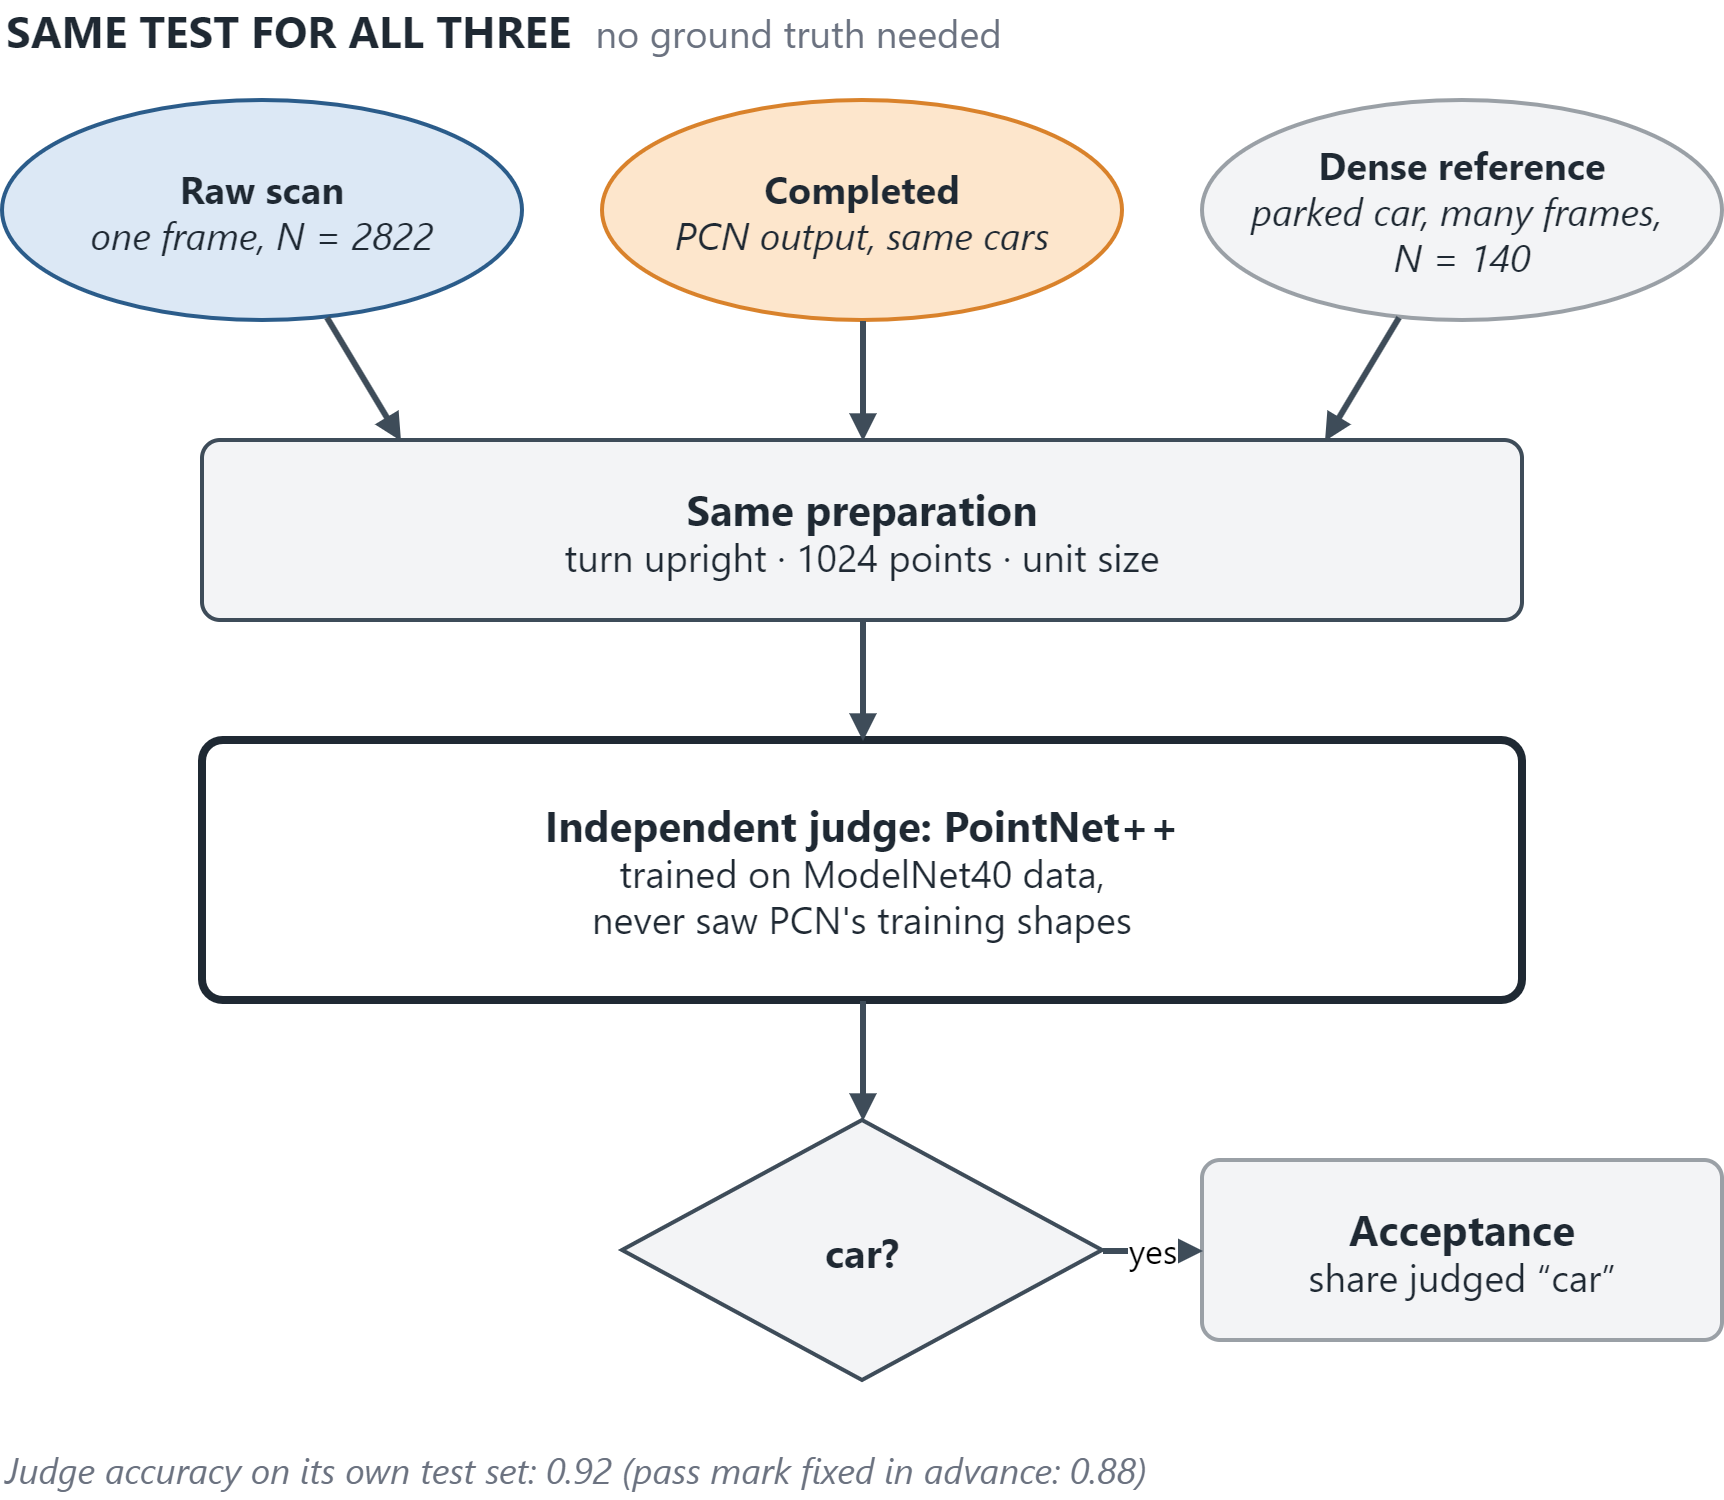

The diagram above was exported from draw.io. Its source (the exported page's mxGraphModel, read from the mxfile embedded in the PNG):
<mxGraphModel dx="1837" dy="1160" grid="1" gridSize="10" guides="1" tooltips="1" connect="1" arrows="1" fold="1" page="1" pageScale="1" pageWidth="900" pageHeight="780" math="0" shadow="0">
  <root>
    <mxCell id="0" />
    <mxCell id="1" parent="0" />
    <mxCell id="lane" parent="1" style="text;html=1;align=left;verticalAlign=middle;fontSize=22;fontStyle=1;fontFamily=Segoe UI;fontColor=#1F2933;" value="SAME TEST FOR ALL THREE &amp;nbsp;&lt;span style=&quot;font-weight:normal;font-size:19px;color:#6B7280&quot;&gt;no ground truth needed&lt;/span&gt;" vertex="1">
      <mxGeometry height="30" width="860" x="20" as="geometry" />
    </mxCell>
    <mxCell id="raw" parent="1" style="ellipse;whiteSpace=wrap;html=1;fillColor=#DCE8F5;strokeColor=#2B5C8A;strokeWidth=2;fontSize=19;fontFamily=Segoe UI;fontColor=#1F2933;" value="&lt;b&gt;Raw scan&lt;/b&gt;&lt;br&gt;&lt;i&gt;one frame, N = 2822&lt;/i&gt;" vertex="1">
      <mxGeometry height="110" width="260" x="20" y="50" as="geometry" />
    </mxCell>
    <mxCell id="comp" parent="1" style="ellipse;whiteSpace=wrap;html=1;fillColor=#FDE6CC;strokeColor=#D9822B;strokeWidth=2;fontSize=19;fontFamily=Segoe UI;fontColor=#1F2933;" value="&lt;b&gt;Completed&lt;/b&gt;&lt;br&gt;&lt;i&gt;PCN output, same cars&lt;/i&gt;" vertex="1">
      <mxGeometry height="110" width="260" x="320" y="50" as="geometry" />
    </mxCell>
    <mxCell id="ref" parent="1" style="ellipse;whiteSpace=wrap;html=1;fillColor=#F3F4F6;strokeColor=#9AA0A6;strokeWidth=2;fontSize=19;fontFamily=Segoe UI;fontColor=#1F2933;" value="&lt;b&gt;Dense reference&lt;/b&gt;&lt;br&gt;&lt;i&gt;parked car, many frames,&amp;nbsp;&lt;/i&gt;&lt;div&gt;&lt;i&gt;N = 140&lt;/i&gt;&lt;/div&gt;" vertex="1">
      <mxGeometry height="110" width="260" x="620" y="50" as="geometry" />
    </mxCell>
    <mxCell id="prep" parent="1" style="rounded=1;arcSize=10;whiteSpace=wrap;html=1;fillColor=#F3F4F6;strokeColor=#3E4C59;strokeWidth=2;fontSize=19;fontFamily=Segoe UI;fontColor=#1F2933;" value="&lt;span style=&quot;font-size: 21px;&quot;&gt;&lt;b&gt;Same preparation&lt;/b&gt;&lt;/span&gt;&lt;br&gt;turn upright · 1024 points · unit size" vertex="1">
      <mxGeometry height="90" width="660" x="120" y="220" as="geometry" />
    </mxCell>
    <mxCell id="judge" parent="1" style="rounded=1;arcSize=8;whiteSpace=wrap;html=1;fillColor=#FFFFFF;strokeColor=#1F2933;strokeWidth=4;fontSize=19;fontFamily=Segoe UI;fontColor=#1F2933;" value="&lt;span style=&quot;font-size: 21px;&quot;&gt;&lt;b&gt;Independent judge: PointNet++&lt;/b&gt;&lt;/span&gt;&lt;br&gt;trained on ModelNet40 data,&lt;br&gt;never saw PCN's training shapes" vertex="1">
      <mxGeometry height="130" width="660" x="120" y="370" as="geometry" />
    </mxCell>
    <mxCell id="dec" parent="1" style="rhombus;whiteSpace=wrap;html=1;fillColor=#F3F4F6;strokeColor=#3E4C59;strokeWidth=2;fontSize=20;fontStyle=1;fontFamily=Segoe UI;fontColor=#1F2933;" value="car?" vertex="1">
      <mxGeometry height="130" width="240" x="330" y="560" as="geometry" />
    </mxCell>
    <mxCell id="out" parent="1" style="rounded=1;arcSize=10;whiteSpace=wrap;html=1;fillColor=#F3F4F6;strokeColor=#9AA0A6;strokeWidth=2;fontSize=19;fontFamily=Segoe UI;fontColor=#1F2933;" value="&lt;span style=&quot;font-size: 21px;&quot;&gt;&lt;b&gt;Acceptance&lt;/b&gt;&lt;/span&gt;&lt;br&gt;share judged “car”" vertex="1">
      <mxGeometry height="90" width="260" x="620" y="580" as="geometry" />
    </mxCell>
    <mxCell id="n1" parent="1" style="text;html=1;align=left;verticalAlign=middle;fontSize=18;fontStyle=2;fontFamily=Segoe UI;fontColor=#6B7280;" value="Judge accuracy on its own test set: 0.92&lt;span style=&quot;background-color: transparent; color: light-dark(rgb(107, 114, 128), rgb(134, 140, 152));&quot;&gt;&amp;nbsp;(pass mark fixed in advance: 0.88)&lt;/span&gt;" vertex="1">
      <mxGeometry height="30" width="860" x="20" y="720" as="geometry" />
    </mxCell>
    <mxCell id="e1" edge="1" parent="1" source="raw" style="endArrow=block;endFill=1;html=1;strokeColor=#3E4C59;strokeWidth=3;fontSize=17;fontFamily=Segoe UI;labelBackgroundColor=#FFFFFF;entryX=0.15;entryY=0;entryDx=0;entryDy=0;" target="prep" value="">
      <mxGeometry relative="1" as="geometry" />
    </mxCell>
    <mxCell id="e2" edge="1" parent="1" source="comp" style="endArrow=block;endFill=1;html=1;strokeColor=#3E4C59;strokeWidth=3;fontSize=17;fontFamily=Segoe UI;labelBackgroundColor=#FFFFFF;entryX=0.5;entryY=0;entryDx=0;entryDy=0;" target="prep" value="">
      <mxGeometry relative="1" as="geometry" />
    </mxCell>
    <mxCell id="e3" edge="1" parent="1" source="ref" style="endArrow=block;endFill=1;html=1;strokeColor=#3E4C59;strokeWidth=3;fontSize=17;fontFamily=Segoe UI;labelBackgroundColor=#FFFFFF;entryX=0.85;entryY=0;entryDx=0;entryDy=0;" target="prep" value="">
      <mxGeometry relative="1" as="geometry" />
    </mxCell>
    <mxCell id="e4" edge="1" parent="1" source="prep" style="endArrow=block;endFill=1;html=1;strokeColor=#3E4C59;strokeWidth=3;fontSize=17;fontFamily=Segoe UI;labelBackgroundColor=#FFFFFF;" target="judge" value="">
      <mxGeometry relative="1" as="geometry" />
    </mxCell>
    <mxCell id="e5" edge="1" parent="1" source="judge" style="endArrow=block;endFill=1;html=1;strokeColor=#3E4C59;strokeWidth=3;fontSize=17;fontFamily=Segoe UI;labelBackgroundColor=#FFFFFF;" target="dec" value="">
      <mxGeometry relative="1" as="geometry" />
    </mxCell>
    <mxCell id="e6" edge="1" parent="1" source="dec" style="endArrow=block;endFill=1;html=1;strokeColor=#3E4C59;strokeWidth=3;fontSize=17;fontFamily=Segoe UI;labelBackgroundColor=#FFFFFF;" target="out" value="yes">
      <mxGeometry relative="1" as="geometry" />
    </mxCell>
  </root>
</mxGraphModel>